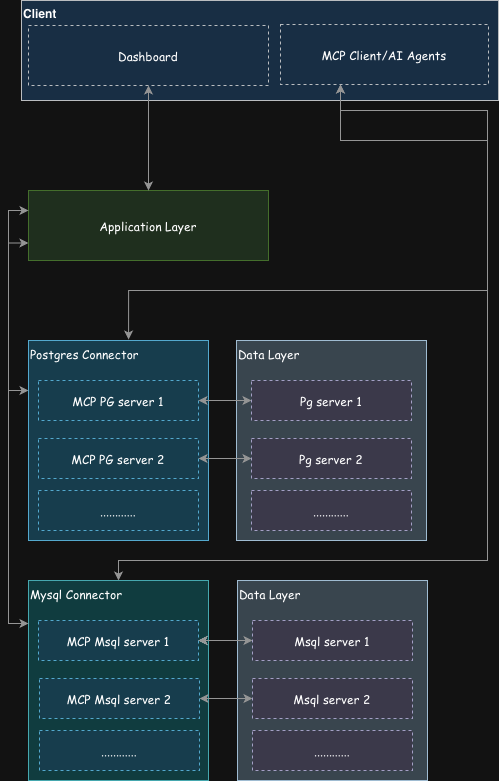

The diagram above was exported from draw.io. Its source (the exported page's mxGraphModel, read from the mxfile embedded in the PNG):
<mxGraphModel dx="887" dy="557" grid="1" gridSize="10" guides="1" tooltips="1" connect="1" arrows="1" fold="1" page="1" pageScale="1" pageWidth="850" pageHeight="1100" math="0" shadow="0" adaptiveColors="auto">
  <root>
    <mxCell id="0" />
    <mxCell id="1" parent="0" />
    <mxCell id="behxW4ijjp0WNptfqzJA-1" parent="1" style="rounded=0;whiteSpace=wrap;html=1;fillColor=#cce5ff;strokeColor=#36393d;align=left;verticalAlign=top;" value="&lt;b&gt;Client&lt;/b&gt;" vertex="1">
      <mxGeometry height="100" width="477" x="103" y="50" as="geometry" />
    </mxCell>
    <mxCell id="behxW4ijjp0WNptfqzJA-2" parent="1" style="rounded=0;whiteSpace=wrap;html=1;fontFamily=Comic Sans MS;fillColor=#cce5ff;strokeColor=#36393d;dashed=1;" value="Dashboard" vertex="1">
      <mxGeometry height="60" width="240" x="110" y="75" as="geometry" />
    </mxCell>
    <mxCell id="behxW4ijjp0WNptfqzJA-44" edge="1" parent="1" source="behxW4ijjp0WNptfqzJA-3" style="edgeStyle=orthogonalEdgeStyle;rounded=0;orthogonalLoop=1;jettySize=auto;html=1;startArrow=classic;startFill=1;fillColor=#f5f5f5;strokeColor=#666666;" target="behxW4ijjp0WNptfqzJA-25">
      <mxGeometry relative="1" as="geometry">
        <Array as="points">
          <mxPoint x="422" y="190" />
          <mxPoint x="569" y="190" />
          <mxPoint x="569" y="610" />
          <mxPoint x="200" y="610" />
        </Array>
      </mxGeometry>
    </mxCell>
    <mxCell id="behxW4ijjp0WNptfqzJA-3" parent="1" style="rounded=0;whiteSpace=wrap;html=1;fontFamily=Comic Sans MS;fillColor=#cce5ff;strokeColor=#36393d;dashed=1;" value="MCP Client/AI Agents" vertex="1">
      <mxGeometry height="60" width="208" x="362" y="74" as="geometry" />
    </mxCell>
    <mxCell id="behxW4ijjp0WNptfqzJA-16" edge="1" parent="1" source="behxW4ijjp0WNptfqzJA-4" style="edgeStyle=orthogonalEdgeStyle;rounded=0;orthogonalLoop=1;jettySize=auto;html=1;entryX=0;entryY=0.25;entryDx=0;entryDy=0;exitX=0;exitY=0.75;exitDx=0;exitDy=0;startArrow=classic;startFill=1;fillColor=#f5f5f5;strokeColor=#666666;" target="behxW4ijjp0WNptfqzJA-8">
      <mxGeometry relative="1" as="geometry">
        <mxPoint x="305" y="350" as="targetPoint" />
      </mxGeometry>
    </mxCell>
    <mxCell id="behxW4ijjp0WNptfqzJA-4" parent="1" style="rounded=0;whiteSpace=wrap;html=1;fontFamily=Comic Sans MS;strokeColor=#82b366;fillColor=#d5e8d4;" value="Application Layer" vertex="1">
      <mxGeometry height="70" width="240" x="110" y="240" as="geometry" />
    </mxCell>
    <mxCell id="behxW4ijjp0WNptfqzJA-8" parent="1" style="rounded=0;whiteSpace=wrap;html=1;fontFamily=Comic Sans MS;align=left;verticalAlign=top;strokeColor=#10739e;fillColor=#b1ddf0;" value="Postgres Connector" vertex="1">
      <mxGeometry height="200" width="180" x="110" y="390" as="geometry" />
    </mxCell>
    <mxCell id="behxW4ijjp0WNptfqzJA-9" parent="1" style="rounded=0;whiteSpace=wrap;html=1;fontFamily=Comic Sans MS;align=left;verticalAlign=top;fillColor=#bac8d3;strokeColor=#23445d;" value="Data Layer" vertex="1">
      <mxGeometry height="200" width="190" x="318" y="390" as="geometry" />
    </mxCell>
    <mxCell id="behxW4ijjp0WNptfqzJA-14" edge="1" parent="1" source="behxW4ijjp0WNptfqzJA-2" style="edgeStyle=orthogonalEdgeStyle;rounded=0;orthogonalLoop=1;jettySize=auto;html=1;entryX=0.5;entryY=0;entryDx=0;entryDy=0;startArrow=classic;startFill=1;fillColor=#f5f5f5;strokeColor=#666666;" target="behxW4ijjp0WNptfqzJA-4">
      <mxGeometry relative="1" as="geometry" />
    </mxCell>
    <mxCell id="behxW4ijjp0WNptfqzJA-19" parent="1" style="rounded=0;whiteSpace=wrap;html=1;fontFamily=Comic Sans MS;dashed=1;fillColor=#b1ddf0;strokeColor=#10739e;" value="MCP PG server 1" vertex="1">
      <mxGeometry height="40" width="160" x="120" y="430" as="geometry" />
    </mxCell>
    <mxCell id="behxW4ijjp0WNptfqzJA-20" parent="1" style="rounded=0;whiteSpace=wrap;html=1;fontFamily=Comic Sans MS;dashed=1;fillColor=#b1ddf0;strokeColor=#10739e;" value="MCP PG server 2" vertex="1">
      <mxGeometry height="40" width="160" x="120" y="488" as="geometry" />
    </mxCell>
    <mxCell id="behxW4ijjp0WNptfqzJA-21" parent="1" style="rounded=0;whiteSpace=wrap;html=1;fontFamily=Comic Sans MS;dashed=1;fillColor=#b1ddf0;strokeColor=#10739e;" value="............" vertex="1">
      <mxGeometry height="40" width="160" x="120" y="540" as="geometry" />
    </mxCell>
    <mxCell id="behxW4ijjp0WNptfqzJA-38" edge="1" parent="1" source="behxW4ijjp0WNptfqzJA-22" style="edgeStyle=orthogonalEdgeStyle;rounded=0;orthogonalLoop=1;jettySize=auto;html=1;startArrow=classic;startFill=1;fillColor=#f5f5f5;strokeColor=#666666;" target="behxW4ijjp0WNptfqzJA-19">
      <mxGeometry relative="1" as="geometry" />
    </mxCell>
    <mxCell id="behxW4ijjp0WNptfqzJA-22" parent="1" style="rounded=0;whiteSpace=wrap;html=1;fontFamily=Comic Sans MS;dashed=1;fillColor=#d0cee2;strokeColor=#56517e;" value="Pg server 1" vertex="1">
      <mxGeometry height="40" width="160" x="333" y="430" as="geometry" />
    </mxCell>
    <mxCell id="behxW4ijjp0WNptfqzJA-39" edge="1" parent="1" source="behxW4ijjp0WNptfqzJA-23" style="edgeStyle=orthogonalEdgeStyle;rounded=0;orthogonalLoop=1;jettySize=auto;html=1;startArrow=classic;startFill=1;fillColor=#f5f5f5;strokeColor=#666666;" target="behxW4ijjp0WNptfqzJA-20">
      <mxGeometry relative="1" as="geometry" />
    </mxCell>
    <mxCell id="behxW4ijjp0WNptfqzJA-23" parent="1" style="rounded=0;whiteSpace=wrap;html=1;fontFamily=Comic Sans MS;dashed=1;fillColor=#d0cee2;strokeColor=#56517e;" value="Pg server 2" vertex="1">
      <mxGeometry height="40" width="160" x="333" y="488" as="geometry" />
    </mxCell>
    <mxCell id="behxW4ijjp0WNptfqzJA-24" parent="1" style="rounded=0;whiteSpace=wrap;html=1;fontFamily=Comic Sans MS;dashed=1;fillColor=#d0cee2;strokeColor=#56517e;" value="............" vertex="1">
      <mxGeometry height="40" width="160" x="333" y="540" as="geometry" />
    </mxCell>
    <mxCell id="behxW4ijjp0WNptfqzJA-25" parent="1" style="rounded=0;whiteSpace=wrap;html=1;fontFamily=Comic Sans MS;align=left;verticalAlign=top;fillColor=#b0e3e6;strokeColor=#0e8088;" value="Mysql Connector" vertex="1">
      <mxGeometry height="200" width="180" x="110" y="630" as="geometry" />
    </mxCell>
    <mxCell id="behxW4ijjp0WNptfqzJA-33" edge="1" parent="1" source="behxW4ijjp0WNptfqzJA-26" style="edgeStyle=orthogonalEdgeStyle;rounded=0;orthogonalLoop=1;jettySize=auto;html=1;startArrow=classic;startFill=1;" target="behxW4ijjp0WNptfqzJA-30">
      <mxGeometry relative="1" as="geometry" />
    </mxCell>
    <mxCell id="behxW4ijjp0WNptfqzJA-35" edge="1" parent="1" source="behxW4ijjp0WNptfqzJA-26" style="edgeStyle=orthogonalEdgeStyle;rounded=0;orthogonalLoop=1;jettySize=auto;html=1;" target="behxW4ijjp0WNptfqzJA-30">
      <mxGeometry relative="1" as="geometry" />
    </mxCell>
    <mxCell id="behxW4ijjp0WNptfqzJA-26" parent="1" style="rounded=0;whiteSpace=wrap;html=1;fontFamily=Comic Sans MS;dashed=1;fillColor=#b1ddf0;strokeColor=#10739e;" value="MCP Msql server 1" vertex="1">
      <mxGeometry height="40" width="160" x="120" y="670" as="geometry" />
    </mxCell>
    <mxCell id="behxW4ijjp0WNptfqzJA-27" parent="1" style="rounded=0;whiteSpace=wrap;html=1;fontFamily=Comic Sans MS;dashed=1;fillColor=#b1ddf0;strokeColor=#10739e;" value="MCP Msql server 2" vertex="1">
      <mxGeometry height="40" width="160" x="121" y="728" as="geometry" />
    </mxCell>
    <mxCell id="behxW4ijjp0WNptfqzJA-28" parent="1" style="rounded=0;whiteSpace=wrap;html=1;fontFamily=Comic Sans MS;dashed=1;fillColor=#b1ddf0;strokeColor=#10739e;" value="............" vertex="1">
      <mxGeometry height="40" width="160" x="121" y="780" as="geometry" />
    </mxCell>
    <mxCell id="behxW4ijjp0WNptfqzJA-29" parent="1" style="rounded=0;whiteSpace=wrap;html=1;fontFamily=Comic Sans MS;align=left;verticalAlign=top;fillColor=#bac8d3;strokeColor=#23445d;" value="Data Layer" vertex="1">
      <mxGeometry height="200" width="190" x="319" y="630" as="geometry" />
    </mxCell>
    <mxCell id="behxW4ijjp0WNptfqzJA-36" edge="1" parent="1" source="behxW4ijjp0WNptfqzJA-30" style="edgeStyle=orthogonalEdgeStyle;rounded=0;orthogonalLoop=1;jettySize=auto;html=1;entryX=1;entryY=0.5;entryDx=0;entryDy=0;startArrow=classic;startFill=1;fillColor=#f5f5f5;strokeColor=#666666;" target="behxW4ijjp0WNptfqzJA-26">
      <mxGeometry relative="1" as="geometry" />
    </mxCell>
    <mxCell id="behxW4ijjp0WNptfqzJA-30" parent="1" style="rounded=0;whiteSpace=wrap;html=1;fontFamily=Comic Sans MS;dashed=1;fillColor=#d0cee2;strokeColor=#56517e;" value="Msql server 1" vertex="1">
      <mxGeometry height="40" width="160" x="334" y="670" as="geometry" />
    </mxCell>
    <mxCell id="behxW4ijjp0WNptfqzJA-46" edge="1" parent="1" source="behxW4ijjp0WNptfqzJA-31" style="edgeStyle=orthogonalEdgeStyle;rounded=0;orthogonalLoop=1;jettySize=auto;html=1;entryX=1;entryY=0.5;entryDx=0;entryDy=0;startArrow=classic;startFill=1;fillColor=#f5f5f5;strokeColor=#666666;" target="behxW4ijjp0WNptfqzJA-27">
      <mxGeometry relative="1" as="geometry" />
    </mxCell>
    <mxCell id="behxW4ijjp0WNptfqzJA-31" parent="1" style="rounded=0;whiteSpace=wrap;html=1;fontFamily=Comic Sans MS;dashed=1;fillColor=#d0cee2;strokeColor=#56517e;" value="Msql server 2" vertex="1">
      <mxGeometry height="40" width="160" x="334" y="728" as="geometry" />
    </mxCell>
    <mxCell id="behxW4ijjp0WNptfqzJA-32" parent="1" style="rounded=0;whiteSpace=wrap;html=1;fontFamily=Comic Sans MS;dashed=1;fillColor=#d0cee2;strokeColor=#56517e;" value="............" vertex="1">
      <mxGeometry height="40" width="160" x="334" y="780" as="geometry" />
    </mxCell>
    <mxCell id="behxW4ijjp0WNptfqzJA-42" edge="1" parent="1" source="behxW4ijjp0WNptfqzJA-4" style="edgeStyle=orthogonalEdgeStyle;rounded=0;orthogonalLoop=1;jettySize=auto;html=1;entryX=0;entryY=0.215;entryDx=0;entryDy=0;entryPerimeter=0;startArrow=classic;startFill=1;fillColor=#f5f5f5;strokeColor=#666666;" target="behxW4ijjp0WNptfqzJA-25">
      <mxGeometry relative="1" as="geometry">
        <Array as="points">
          <mxPoint x="90" y="260" />
          <mxPoint x="90" y="673" />
        </Array>
      </mxGeometry>
    </mxCell>
    <mxCell id="behxW4ijjp0WNptfqzJA-43" edge="1" parent="1" source="behxW4ijjp0WNptfqzJA-3" style="edgeStyle=orthogonalEdgeStyle;rounded=0;orthogonalLoop=1;jettySize=auto;html=1;entryX=0.556;entryY=-0.005;entryDx=0;entryDy=0;entryPerimeter=0;startArrow=classic;startFill=1;fillColor=#f5f5f5;strokeColor=#666666;" target="behxW4ijjp0WNptfqzJA-8">
      <mxGeometry relative="1" as="geometry">
        <Array as="points">
          <mxPoint x="422" y="160" />
          <mxPoint x="569" y="160" />
          <mxPoint x="569" y="340" />
          <mxPoint x="210" y="340" />
        </Array>
      </mxGeometry>
    </mxCell>
  </root>
</mxGraphModel>